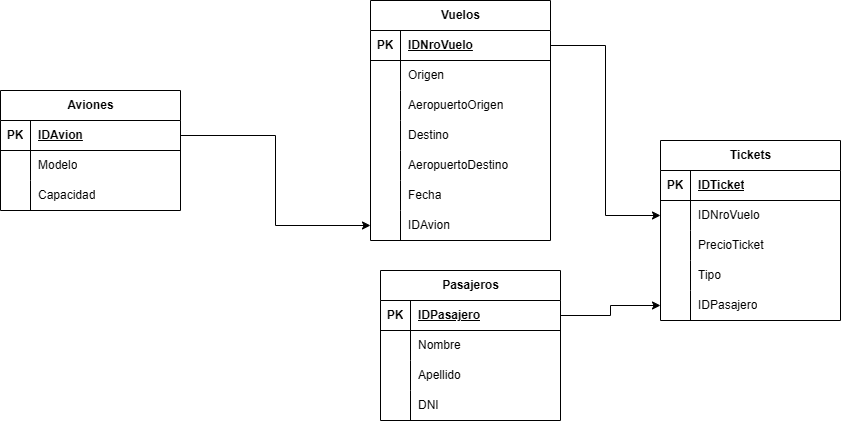

The diagram above was exported from draw.io. Its source (the exported page's mxGraphModel, read from the mxfile embedded in the PNG):
<mxGraphModel dx="1414" dy="783" grid="1" gridSize="10" guides="1" tooltips="1" connect="1" arrows="1" fold="1" page="1" pageScale="1" pageWidth="827" pageHeight="1169" math="0" shadow="0">
  <root>
    <mxCell id="0" />
    <mxCell id="1" parent="0" />
    <mxCell id="T8EwFNhix98ZKtxjRLHk-1" parent="1" style="shape=table;startSize=30;container=1;collapsible=1;childLayout=tableLayout;fixedRows=1;rowLines=0;fontStyle=1;align=center;resizeLast=1;html=1;" value="Aviones" vertex="1">
      <mxGeometry height="120" width="180" x="170" y="300" as="geometry" />
    </mxCell>
    <mxCell id="T8EwFNhix98ZKtxjRLHk-2" parent="T8EwFNhix98ZKtxjRLHk-1" style="shape=tableRow;horizontal=0;startSize=0;swimlaneHead=0;swimlaneBody=0;fillColor=none;collapsible=0;dropTarget=0;points=[[0,0.5],[1,0.5]];portConstraint=eastwest;top=0;left=0;right=0;bottom=1;" value="" vertex="1">
      <mxGeometry height="30" width="180" y="30" as="geometry" />
    </mxCell>
    <mxCell id="T8EwFNhix98ZKtxjRLHk-3" parent="T8EwFNhix98ZKtxjRLHk-2" style="shape=partialRectangle;connectable=0;fillColor=none;top=0;left=0;bottom=0;right=0;fontStyle=1;overflow=hidden;whiteSpace=wrap;html=1;" value="PK" vertex="1">
      <mxGeometry height="30" width="30" as="geometry">
        <mxRectangle height="30" width="30" as="alternateBounds" />
      </mxGeometry>
    </mxCell>
    <mxCell id="T8EwFNhix98ZKtxjRLHk-4" parent="T8EwFNhix98ZKtxjRLHk-2" style="shape=partialRectangle;connectable=0;fillColor=none;top=0;left=0;bottom=0;right=0;align=left;spacingLeft=6;fontStyle=5;overflow=hidden;whiteSpace=wrap;html=1;" value="IDAvion" vertex="1">
      <mxGeometry height="30" width="150" x="30" as="geometry">
        <mxRectangle height="30" width="150" as="alternateBounds" />
      </mxGeometry>
    </mxCell>
    <mxCell id="T8EwFNhix98ZKtxjRLHk-5" parent="T8EwFNhix98ZKtxjRLHk-1" style="shape=tableRow;horizontal=0;startSize=0;swimlaneHead=0;swimlaneBody=0;fillColor=none;collapsible=0;dropTarget=0;points=[[0,0.5],[1,0.5]];portConstraint=eastwest;top=0;left=0;right=0;bottom=0;" value="" vertex="1">
      <mxGeometry height="30" width="180" y="60" as="geometry" />
    </mxCell>
    <mxCell id="T8EwFNhix98ZKtxjRLHk-6" parent="T8EwFNhix98ZKtxjRLHk-5" style="shape=partialRectangle;connectable=0;fillColor=none;top=0;left=0;bottom=0;right=0;editable=1;overflow=hidden;whiteSpace=wrap;html=1;" value="" vertex="1">
      <mxGeometry height="30" width="30" as="geometry">
        <mxRectangle height="30" width="30" as="alternateBounds" />
      </mxGeometry>
    </mxCell>
    <mxCell id="T8EwFNhix98ZKtxjRLHk-7" parent="T8EwFNhix98ZKtxjRLHk-5" style="shape=partialRectangle;connectable=0;fillColor=none;top=0;left=0;bottom=0;right=0;align=left;spacingLeft=6;overflow=hidden;whiteSpace=wrap;html=1;" value="Modelo" vertex="1">
      <mxGeometry height="30" width="150" x="30" as="geometry">
        <mxRectangle height="30" width="150" as="alternateBounds" />
      </mxGeometry>
    </mxCell>
    <mxCell id="T8EwFNhix98ZKtxjRLHk-8" parent="T8EwFNhix98ZKtxjRLHk-1" style="shape=tableRow;horizontal=0;startSize=0;swimlaneHead=0;swimlaneBody=0;fillColor=none;collapsible=0;dropTarget=0;points=[[0,0.5],[1,0.5]];portConstraint=eastwest;top=0;left=0;right=0;bottom=0;" value="" vertex="1">
      <mxGeometry height="30" width="180" y="90" as="geometry" />
    </mxCell>
    <mxCell id="T8EwFNhix98ZKtxjRLHk-9" parent="T8EwFNhix98ZKtxjRLHk-8" style="shape=partialRectangle;connectable=0;fillColor=none;top=0;left=0;bottom=0;right=0;editable=1;overflow=hidden;whiteSpace=wrap;html=1;" value="" vertex="1">
      <mxGeometry height="30" width="30" as="geometry">
        <mxRectangle height="30" width="30" as="alternateBounds" />
      </mxGeometry>
    </mxCell>
    <mxCell id="T8EwFNhix98ZKtxjRLHk-10" parent="T8EwFNhix98ZKtxjRLHk-8" style="shape=partialRectangle;connectable=0;fillColor=none;top=0;left=0;bottom=0;right=0;align=left;spacingLeft=6;overflow=hidden;whiteSpace=wrap;html=1;" value="Capacidad" vertex="1">
      <mxGeometry height="30" width="150" x="30" as="geometry">
        <mxRectangle height="30" width="150" as="alternateBounds" />
      </mxGeometry>
    </mxCell>
    <mxCell id="T8EwFNhix98ZKtxjRLHk-11" parent="1" style="shape=table;startSize=30;container=1;collapsible=1;childLayout=tableLayout;fixedRows=1;rowLines=0;fontStyle=1;align=center;resizeLast=1;html=1;" value="Vuelos" vertex="1">
      <mxGeometry height="240" width="180" x="540" y="210" as="geometry" />
    </mxCell>
    <mxCell id="T8EwFNhix98ZKtxjRLHk-12" parent="T8EwFNhix98ZKtxjRLHk-11" style="shape=tableRow;horizontal=0;startSize=0;swimlaneHead=0;swimlaneBody=0;fillColor=none;collapsible=0;dropTarget=0;points=[[0,0.5],[1,0.5]];portConstraint=eastwest;top=0;left=0;right=0;bottom=1;" value="" vertex="1">
      <mxGeometry height="30" width="180" y="30" as="geometry" />
    </mxCell>
    <mxCell id="T8EwFNhix98ZKtxjRLHk-13" parent="T8EwFNhix98ZKtxjRLHk-12" style="shape=partialRectangle;connectable=0;fillColor=none;top=0;left=0;bottom=0;right=0;fontStyle=1;overflow=hidden;whiteSpace=wrap;html=1;" value="PK" vertex="1">
      <mxGeometry height="30" width="30" as="geometry">
        <mxRectangle height="30" width="30" as="alternateBounds" />
      </mxGeometry>
    </mxCell>
    <mxCell id="T8EwFNhix98ZKtxjRLHk-14" parent="T8EwFNhix98ZKtxjRLHk-12" style="shape=partialRectangle;connectable=0;fillColor=none;top=0;left=0;bottom=0;right=0;align=left;spacingLeft=6;fontStyle=5;overflow=hidden;whiteSpace=wrap;html=1;" value="IDNroVuelo" vertex="1">
      <mxGeometry height="30" width="150" x="30" as="geometry">
        <mxRectangle height="30" width="150" as="alternateBounds" />
      </mxGeometry>
    </mxCell>
    <mxCell id="T8EwFNhix98ZKtxjRLHk-15" parent="T8EwFNhix98ZKtxjRLHk-11" style="shape=tableRow;horizontal=0;startSize=0;swimlaneHead=0;swimlaneBody=0;fillColor=none;collapsible=0;dropTarget=0;points=[[0,0.5],[1,0.5]];portConstraint=eastwest;top=0;left=0;right=0;bottom=0;" value="" vertex="1">
      <mxGeometry height="30" width="180" y="60" as="geometry" />
    </mxCell>
    <mxCell id="T8EwFNhix98ZKtxjRLHk-16" parent="T8EwFNhix98ZKtxjRLHk-15" style="shape=partialRectangle;connectable=0;fillColor=none;top=0;left=0;bottom=0;right=0;editable=1;overflow=hidden;whiteSpace=wrap;html=1;" value="" vertex="1">
      <mxGeometry height="30" width="30" as="geometry">
        <mxRectangle height="30" width="30" as="alternateBounds" />
      </mxGeometry>
    </mxCell>
    <mxCell id="T8EwFNhix98ZKtxjRLHk-17" parent="T8EwFNhix98ZKtxjRLHk-15" style="shape=partialRectangle;connectable=0;fillColor=none;top=0;left=0;bottom=0;right=0;align=left;spacingLeft=6;overflow=hidden;whiteSpace=wrap;html=1;" value="Origen" vertex="1">
      <mxGeometry height="30" width="150" x="30" as="geometry">
        <mxRectangle height="30" width="150" as="alternateBounds" />
      </mxGeometry>
    </mxCell>
    <mxCell id="T8EwFNhix98ZKtxjRLHk-59" parent="T8EwFNhix98ZKtxjRLHk-11" style="shape=tableRow;horizontal=0;startSize=0;swimlaneHead=0;swimlaneBody=0;fillColor=none;collapsible=0;dropTarget=0;points=[[0,0.5],[1,0.5]];portConstraint=eastwest;top=0;left=0;right=0;bottom=0;" value="" vertex="1">
      <mxGeometry height="30" width="180" y="90" as="geometry" />
    </mxCell>
    <mxCell id="T8EwFNhix98ZKtxjRLHk-60" parent="T8EwFNhix98ZKtxjRLHk-59" style="shape=partialRectangle;connectable=0;fillColor=none;top=0;left=0;bottom=0;right=0;editable=1;overflow=hidden;whiteSpace=wrap;html=1;" value="" vertex="1">
      <mxGeometry height="30" width="30" as="geometry">
        <mxRectangle height="30" width="30" as="alternateBounds" />
      </mxGeometry>
    </mxCell>
    <mxCell id="T8EwFNhix98ZKtxjRLHk-61" parent="T8EwFNhix98ZKtxjRLHk-59" style="shape=partialRectangle;connectable=0;fillColor=none;top=0;left=0;bottom=0;right=0;align=left;spacingLeft=6;overflow=hidden;whiteSpace=wrap;html=1;" value="AeropuertoOrigen" vertex="1">
      <mxGeometry height="30" width="150" x="30" as="geometry">
        <mxRectangle height="30" width="150" as="alternateBounds" />
      </mxGeometry>
    </mxCell>
    <mxCell id="T8EwFNhix98ZKtxjRLHk-18" parent="T8EwFNhix98ZKtxjRLHk-11" style="shape=tableRow;horizontal=0;startSize=0;swimlaneHead=0;swimlaneBody=0;fillColor=none;collapsible=0;dropTarget=0;points=[[0,0.5],[1,0.5]];portConstraint=eastwest;top=0;left=0;right=0;bottom=0;" value="" vertex="1">
      <mxGeometry height="30" width="180" y="120" as="geometry" />
    </mxCell>
    <mxCell id="T8EwFNhix98ZKtxjRLHk-19" parent="T8EwFNhix98ZKtxjRLHk-18" style="shape=partialRectangle;connectable=0;fillColor=none;top=0;left=0;bottom=0;right=0;editable=1;overflow=hidden;whiteSpace=wrap;html=1;" value="" vertex="1">
      <mxGeometry height="30" width="30" as="geometry">
        <mxRectangle height="30" width="30" as="alternateBounds" />
      </mxGeometry>
    </mxCell>
    <mxCell id="T8EwFNhix98ZKtxjRLHk-20" parent="T8EwFNhix98ZKtxjRLHk-18" style="shape=partialRectangle;connectable=0;fillColor=none;top=0;left=0;bottom=0;right=0;align=left;spacingLeft=6;overflow=hidden;whiteSpace=wrap;html=1;" value="Destino" vertex="1">
      <mxGeometry height="30" width="150" x="30" as="geometry">
        <mxRectangle height="30" width="150" as="alternateBounds" />
      </mxGeometry>
    </mxCell>
    <mxCell id="T8EwFNhix98ZKtxjRLHk-62" parent="T8EwFNhix98ZKtxjRLHk-11" style="shape=tableRow;horizontal=0;startSize=0;swimlaneHead=0;swimlaneBody=0;fillColor=none;collapsible=0;dropTarget=0;points=[[0,0.5],[1,0.5]];portConstraint=eastwest;top=0;left=0;right=0;bottom=0;" value="" vertex="1">
      <mxGeometry height="30" width="180" y="150" as="geometry" />
    </mxCell>
    <mxCell id="T8EwFNhix98ZKtxjRLHk-63" parent="T8EwFNhix98ZKtxjRLHk-62" style="shape=partialRectangle;connectable=0;fillColor=none;top=0;left=0;bottom=0;right=0;editable=1;overflow=hidden;whiteSpace=wrap;html=1;" value="" vertex="1">
      <mxGeometry height="30" width="30" as="geometry">
        <mxRectangle height="30" width="30" as="alternateBounds" />
      </mxGeometry>
    </mxCell>
    <mxCell id="T8EwFNhix98ZKtxjRLHk-64" parent="T8EwFNhix98ZKtxjRLHk-62" style="shape=partialRectangle;connectable=0;fillColor=none;top=0;left=0;bottom=0;right=0;align=left;spacingLeft=6;overflow=hidden;whiteSpace=wrap;html=1;" value="AeropuertoDestino" vertex="1">
      <mxGeometry height="30" width="150" x="30" as="geometry">
        <mxRectangle height="30" width="150" as="alternateBounds" />
      </mxGeometry>
    </mxCell>
    <mxCell id="T8EwFNhix98ZKtxjRLHk-21" parent="T8EwFNhix98ZKtxjRLHk-11" style="shape=tableRow;horizontal=0;startSize=0;swimlaneHead=0;swimlaneBody=0;fillColor=none;collapsible=0;dropTarget=0;points=[[0,0.5],[1,0.5]];portConstraint=eastwest;top=0;left=0;right=0;bottom=0;" value="" vertex="1">
      <mxGeometry height="30" width="180" y="180" as="geometry" />
    </mxCell>
    <mxCell id="T8EwFNhix98ZKtxjRLHk-22" parent="T8EwFNhix98ZKtxjRLHk-21" style="shape=partialRectangle;connectable=0;fillColor=none;top=0;left=0;bottom=0;right=0;editable=1;overflow=hidden;whiteSpace=wrap;html=1;" value="" vertex="1">
      <mxGeometry height="30" width="30" as="geometry">
        <mxRectangle height="30" width="30" as="alternateBounds" />
      </mxGeometry>
    </mxCell>
    <mxCell id="T8EwFNhix98ZKtxjRLHk-23" parent="T8EwFNhix98ZKtxjRLHk-21" style="shape=partialRectangle;connectable=0;fillColor=none;top=0;left=0;bottom=0;right=0;align=left;spacingLeft=6;overflow=hidden;whiteSpace=wrap;html=1;" value="Fecha" vertex="1">
      <mxGeometry height="30" width="150" x="30" as="geometry">
        <mxRectangle height="30" width="150" as="alternateBounds" />
      </mxGeometry>
    </mxCell>
    <mxCell id="T8EwFNhix98ZKtxjRLHk-24" parent="T8EwFNhix98ZKtxjRLHk-11" style="shape=tableRow;horizontal=0;startSize=0;swimlaneHead=0;swimlaneBody=0;fillColor=none;collapsible=0;dropTarget=0;points=[[0,0.5],[1,0.5]];portConstraint=eastwest;top=0;left=0;right=0;bottom=0;" value="" vertex="1">
      <mxGeometry height="30" width="180" y="210" as="geometry" />
    </mxCell>
    <mxCell id="T8EwFNhix98ZKtxjRLHk-25" parent="T8EwFNhix98ZKtxjRLHk-24" style="shape=partialRectangle;connectable=0;fillColor=none;top=0;left=0;bottom=0;right=0;editable=1;overflow=hidden;whiteSpace=wrap;html=1;" value="" vertex="1">
      <mxGeometry height="30" width="30" as="geometry">
        <mxRectangle height="30" width="30" as="alternateBounds" />
      </mxGeometry>
    </mxCell>
    <mxCell id="T8EwFNhix98ZKtxjRLHk-26" parent="T8EwFNhix98ZKtxjRLHk-24" style="shape=partialRectangle;connectable=0;fillColor=none;top=0;left=0;bottom=0;right=0;align=left;spacingLeft=6;overflow=hidden;whiteSpace=wrap;html=1;" value="IDAvion" vertex="1">
      <mxGeometry height="30" width="150" x="30" as="geometry">
        <mxRectangle height="30" width="150" as="alternateBounds" />
      </mxGeometry>
    </mxCell>
    <mxCell id="T8EwFNhix98ZKtxjRLHk-27" parent="1" style="shape=table;startSize=30;container=1;collapsible=1;childLayout=tableLayout;fixedRows=1;rowLines=0;fontStyle=1;align=center;resizeLast=1;html=1;" value="Tickets" vertex="1">
      <mxGeometry height="180" width="180" x="830" y="350" as="geometry" />
    </mxCell>
    <mxCell id="T8EwFNhix98ZKtxjRLHk-28" parent="T8EwFNhix98ZKtxjRLHk-27" style="shape=tableRow;horizontal=0;startSize=0;swimlaneHead=0;swimlaneBody=0;fillColor=none;collapsible=0;dropTarget=0;points=[[0,0.5],[1,0.5]];portConstraint=eastwest;top=0;left=0;right=0;bottom=1;" value="" vertex="1">
      <mxGeometry height="30" width="180" y="30" as="geometry" />
    </mxCell>
    <mxCell id="T8EwFNhix98ZKtxjRLHk-29" parent="T8EwFNhix98ZKtxjRLHk-28" style="shape=partialRectangle;connectable=0;fillColor=none;top=0;left=0;bottom=0;right=0;fontStyle=1;overflow=hidden;whiteSpace=wrap;html=1;" value="PK" vertex="1">
      <mxGeometry height="30" width="30" as="geometry">
        <mxRectangle height="30" width="30" as="alternateBounds" />
      </mxGeometry>
    </mxCell>
    <mxCell id="T8EwFNhix98ZKtxjRLHk-30" parent="T8EwFNhix98ZKtxjRLHk-28" style="shape=partialRectangle;connectable=0;fillColor=none;top=0;left=0;bottom=0;right=0;align=left;spacingLeft=6;fontStyle=5;overflow=hidden;whiteSpace=wrap;html=1;" value="IDTicket" vertex="1">
      <mxGeometry height="30" width="150" x="30" as="geometry">
        <mxRectangle height="30" width="150" as="alternateBounds" />
      </mxGeometry>
    </mxCell>
    <mxCell id="T8EwFNhix98ZKtxjRLHk-31" parent="T8EwFNhix98ZKtxjRLHk-27" style="shape=tableRow;horizontal=0;startSize=0;swimlaneHead=0;swimlaneBody=0;fillColor=none;collapsible=0;dropTarget=0;points=[[0,0.5],[1,0.5]];portConstraint=eastwest;top=0;left=0;right=0;bottom=0;" value="" vertex="1">
      <mxGeometry height="30" width="180" y="60" as="geometry" />
    </mxCell>
    <mxCell id="T8EwFNhix98ZKtxjRLHk-32" parent="T8EwFNhix98ZKtxjRLHk-31" style="shape=partialRectangle;connectable=0;fillColor=none;top=0;left=0;bottom=0;right=0;editable=1;overflow=hidden;whiteSpace=wrap;html=1;" value="" vertex="1">
      <mxGeometry height="30" width="30" as="geometry">
        <mxRectangle height="30" width="30" as="alternateBounds" />
      </mxGeometry>
    </mxCell>
    <mxCell id="T8EwFNhix98ZKtxjRLHk-33" parent="T8EwFNhix98ZKtxjRLHk-31" style="shape=partialRectangle;connectable=0;fillColor=none;top=0;left=0;bottom=0;right=0;align=left;spacingLeft=6;overflow=hidden;whiteSpace=wrap;html=1;" value="IDNroVuelo" vertex="1">
      <mxGeometry height="30" width="150" x="30" as="geometry">
        <mxRectangle height="30" width="150" as="alternateBounds" />
      </mxGeometry>
    </mxCell>
    <mxCell id="T8EwFNhix98ZKtxjRLHk-34" parent="T8EwFNhix98ZKtxjRLHk-27" style="shape=tableRow;horizontal=0;startSize=0;swimlaneHead=0;swimlaneBody=0;fillColor=none;collapsible=0;dropTarget=0;points=[[0,0.5],[1,0.5]];portConstraint=eastwest;top=0;left=0;right=0;bottom=0;" value="" vertex="1">
      <mxGeometry height="30" width="180" y="90" as="geometry" />
    </mxCell>
    <mxCell id="T8EwFNhix98ZKtxjRLHk-35" parent="T8EwFNhix98ZKtxjRLHk-34" style="shape=partialRectangle;connectable=0;fillColor=none;top=0;left=0;bottom=0;right=0;editable=1;overflow=hidden;whiteSpace=wrap;html=1;" value="" vertex="1">
      <mxGeometry height="30" width="30" as="geometry">
        <mxRectangle height="30" width="30" as="alternateBounds" />
      </mxGeometry>
    </mxCell>
    <mxCell id="T8EwFNhix98ZKtxjRLHk-36" parent="T8EwFNhix98ZKtxjRLHk-34" style="shape=partialRectangle;connectable=0;fillColor=none;top=0;left=0;bottom=0;right=0;align=left;spacingLeft=6;overflow=hidden;whiteSpace=wrap;html=1;" value="PrecioTicket" vertex="1">
      <mxGeometry height="30" width="150" x="30" as="geometry">
        <mxRectangle height="30" width="150" as="alternateBounds" />
      </mxGeometry>
    </mxCell>
    <mxCell id="T8EwFNhix98ZKtxjRLHk-37" parent="T8EwFNhix98ZKtxjRLHk-27" style="shape=tableRow;horizontal=0;startSize=0;swimlaneHead=0;swimlaneBody=0;fillColor=none;collapsible=0;dropTarget=0;points=[[0,0.5],[1,0.5]];portConstraint=eastwest;top=0;left=0;right=0;bottom=0;" value="" vertex="1">
      <mxGeometry height="30" width="180" y="120" as="geometry" />
    </mxCell>
    <mxCell id="T8EwFNhix98ZKtxjRLHk-38" parent="T8EwFNhix98ZKtxjRLHk-37" style="shape=partialRectangle;connectable=0;fillColor=none;top=0;left=0;bottom=0;right=0;editable=1;overflow=hidden;whiteSpace=wrap;html=1;" value="" vertex="1">
      <mxGeometry height="30" width="30" as="geometry">
        <mxRectangle height="30" width="30" as="alternateBounds" />
      </mxGeometry>
    </mxCell>
    <mxCell id="T8EwFNhix98ZKtxjRLHk-39" parent="T8EwFNhix98ZKtxjRLHk-37" style="shape=partialRectangle;connectable=0;fillColor=none;top=0;left=0;bottom=0;right=0;align=left;spacingLeft=6;overflow=hidden;whiteSpace=wrap;html=1;" value="Tipo" vertex="1">
      <mxGeometry height="30" width="150" x="30" as="geometry">
        <mxRectangle height="30" width="150" as="alternateBounds" />
      </mxGeometry>
    </mxCell>
    <mxCell id="T8EwFNhix98ZKtxjRLHk-40" parent="T8EwFNhix98ZKtxjRLHk-27" style="shape=tableRow;horizontal=0;startSize=0;swimlaneHead=0;swimlaneBody=0;fillColor=none;collapsible=0;dropTarget=0;points=[[0,0.5],[1,0.5]];portConstraint=eastwest;top=0;left=0;right=0;bottom=0;" value="" vertex="1">
      <mxGeometry height="30" width="180" y="150" as="geometry" />
    </mxCell>
    <mxCell id="T8EwFNhix98ZKtxjRLHk-41" parent="T8EwFNhix98ZKtxjRLHk-40" style="shape=partialRectangle;connectable=0;fillColor=none;top=0;left=0;bottom=0;right=0;editable=1;overflow=hidden;whiteSpace=wrap;html=1;" value="" vertex="1">
      <mxGeometry height="30" width="30" as="geometry">
        <mxRectangle height="30" width="30" as="alternateBounds" />
      </mxGeometry>
    </mxCell>
    <mxCell id="T8EwFNhix98ZKtxjRLHk-42" parent="T8EwFNhix98ZKtxjRLHk-40" style="shape=partialRectangle;connectable=0;fillColor=none;top=0;left=0;bottom=0;right=0;align=left;spacingLeft=6;overflow=hidden;whiteSpace=wrap;html=1;" value="IDPasajero" vertex="1">
      <mxGeometry height="30" width="150" x="30" as="geometry">
        <mxRectangle height="30" width="150" as="alternateBounds" />
      </mxGeometry>
    </mxCell>
    <mxCell id="T8EwFNhix98ZKtxjRLHk-43" parent="1" style="shape=table;startSize=30;container=1;collapsible=1;childLayout=tableLayout;fixedRows=1;rowLines=0;fontStyle=1;align=center;resizeLast=1;html=1;" value="Pasajeros" vertex="1">
      <mxGeometry height="150" width="180" x="550" y="480" as="geometry" />
    </mxCell>
    <mxCell id="T8EwFNhix98ZKtxjRLHk-44" parent="T8EwFNhix98ZKtxjRLHk-43" style="shape=tableRow;horizontal=0;startSize=0;swimlaneHead=0;swimlaneBody=0;fillColor=none;collapsible=0;dropTarget=0;points=[[0,0.5],[1,0.5]];portConstraint=eastwest;top=0;left=0;right=0;bottom=1;" value="" vertex="1">
      <mxGeometry height="30" width="180" y="30" as="geometry" />
    </mxCell>
    <mxCell id="T8EwFNhix98ZKtxjRLHk-45" parent="T8EwFNhix98ZKtxjRLHk-44" style="shape=partialRectangle;connectable=0;fillColor=none;top=0;left=0;bottom=0;right=0;fontStyle=1;overflow=hidden;whiteSpace=wrap;html=1;" value="PK" vertex="1">
      <mxGeometry height="30" width="30" as="geometry">
        <mxRectangle height="30" width="30" as="alternateBounds" />
      </mxGeometry>
    </mxCell>
    <mxCell id="T8EwFNhix98ZKtxjRLHk-46" parent="T8EwFNhix98ZKtxjRLHk-44" style="shape=partialRectangle;connectable=0;fillColor=none;top=0;left=0;bottom=0;right=0;align=left;spacingLeft=6;fontStyle=5;overflow=hidden;whiteSpace=wrap;html=1;" value="IDPasajero" vertex="1">
      <mxGeometry height="30" width="150" x="30" as="geometry">
        <mxRectangle height="30" width="150" as="alternateBounds" />
      </mxGeometry>
    </mxCell>
    <mxCell id="T8EwFNhix98ZKtxjRLHk-47" parent="T8EwFNhix98ZKtxjRLHk-43" style="shape=tableRow;horizontal=0;startSize=0;swimlaneHead=0;swimlaneBody=0;fillColor=none;collapsible=0;dropTarget=0;points=[[0,0.5],[1,0.5]];portConstraint=eastwest;top=0;left=0;right=0;bottom=0;" value="" vertex="1">
      <mxGeometry height="30" width="180" y="60" as="geometry" />
    </mxCell>
    <mxCell id="T8EwFNhix98ZKtxjRLHk-48" parent="T8EwFNhix98ZKtxjRLHk-47" style="shape=partialRectangle;connectable=0;fillColor=none;top=0;left=0;bottom=0;right=0;editable=1;overflow=hidden;whiteSpace=wrap;html=1;" value="" vertex="1">
      <mxGeometry height="30" width="30" as="geometry">
        <mxRectangle height="30" width="30" as="alternateBounds" />
      </mxGeometry>
    </mxCell>
    <mxCell id="T8EwFNhix98ZKtxjRLHk-49" parent="T8EwFNhix98ZKtxjRLHk-47" style="shape=partialRectangle;connectable=0;fillColor=none;top=0;left=0;bottom=0;right=0;align=left;spacingLeft=6;overflow=hidden;whiteSpace=wrap;html=1;" value="Nombre" vertex="1">
      <mxGeometry height="30" width="150" x="30" as="geometry">
        <mxRectangle height="30" width="150" as="alternateBounds" />
      </mxGeometry>
    </mxCell>
    <mxCell id="T8EwFNhix98ZKtxjRLHk-50" parent="T8EwFNhix98ZKtxjRLHk-43" style="shape=tableRow;horizontal=0;startSize=0;swimlaneHead=0;swimlaneBody=0;fillColor=none;collapsible=0;dropTarget=0;points=[[0,0.5],[1,0.5]];portConstraint=eastwest;top=0;left=0;right=0;bottom=0;" value="" vertex="1">
      <mxGeometry height="30" width="180" y="90" as="geometry" />
    </mxCell>
    <mxCell id="T8EwFNhix98ZKtxjRLHk-51" parent="T8EwFNhix98ZKtxjRLHk-50" style="shape=partialRectangle;connectable=0;fillColor=none;top=0;left=0;bottom=0;right=0;editable=1;overflow=hidden;whiteSpace=wrap;html=1;" value="" vertex="1">
      <mxGeometry height="30" width="30" as="geometry">
        <mxRectangle height="30" width="30" as="alternateBounds" />
      </mxGeometry>
    </mxCell>
    <mxCell id="T8EwFNhix98ZKtxjRLHk-52" parent="T8EwFNhix98ZKtxjRLHk-50" style="shape=partialRectangle;connectable=0;fillColor=none;top=0;left=0;bottom=0;right=0;align=left;spacingLeft=6;overflow=hidden;whiteSpace=wrap;html=1;" value="Apellido" vertex="1">
      <mxGeometry height="30" width="150" x="30" as="geometry">
        <mxRectangle height="30" width="150" as="alternateBounds" />
      </mxGeometry>
    </mxCell>
    <mxCell id="T8EwFNhix98ZKtxjRLHk-53" parent="T8EwFNhix98ZKtxjRLHk-43" style="shape=tableRow;horizontal=0;startSize=0;swimlaneHead=0;swimlaneBody=0;fillColor=none;collapsible=0;dropTarget=0;points=[[0,0.5],[1,0.5]];portConstraint=eastwest;top=0;left=0;right=0;bottom=0;" value="" vertex="1">
      <mxGeometry height="30" width="180" y="120" as="geometry" />
    </mxCell>
    <mxCell id="T8EwFNhix98ZKtxjRLHk-54" parent="T8EwFNhix98ZKtxjRLHk-53" style="shape=partialRectangle;connectable=0;fillColor=none;top=0;left=0;bottom=0;right=0;editable=1;overflow=hidden;whiteSpace=wrap;html=1;" value="" vertex="1">
      <mxGeometry height="30" width="30" as="geometry">
        <mxRectangle height="30" width="30" as="alternateBounds" />
      </mxGeometry>
    </mxCell>
    <mxCell id="T8EwFNhix98ZKtxjRLHk-55" parent="T8EwFNhix98ZKtxjRLHk-53" style="shape=partialRectangle;connectable=0;fillColor=none;top=0;left=0;bottom=0;right=0;align=left;spacingLeft=6;overflow=hidden;whiteSpace=wrap;html=1;" value="DNI" vertex="1">
      <mxGeometry height="30" width="150" x="30" as="geometry">
        <mxRectangle height="30" width="150" as="alternateBounds" />
      </mxGeometry>
    </mxCell>
    <mxCell id="T8EwFNhix98ZKtxjRLHk-56" edge="1" parent="1" source="T8EwFNhix98ZKtxjRLHk-2" style="edgeStyle=orthogonalEdgeStyle;rounded=0;orthogonalLoop=1;jettySize=auto;html=1;exitX=1;exitY=0.5;exitDx=0;exitDy=0;entryX=0;entryY=0.5;entryDx=0;entryDy=0;" target="T8EwFNhix98ZKtxjRLHk-24">
      <mxGeometry relative="1" as="geometry" />
    </mxCell>
    <mxCell id="T8EwFNhix98ZKtxjRLHk-57" edge="1" parent="1" source="T8EwFNhix98ZKtxjRLHk-12" style="edgeStyle=orthogonalEdgeStyle;rounded=0;orthogonalLoop=1;jettySize=auto;html=1;exitX=1;exitY=0.5;exitDx=0;exitDy=0;entryX=0;entryY=0.5;entryDx=0;entryDy=0;" target="T8EwFNhix98ZKtxjRLHk-31">
      <mxGeometry relative="1" as="geometry" />
    </mxCell>
    <mxCell id="T8EwFNhix98ZKtxjRLHk-58" edge="1" parent="1" source="T8EwFNhix98ZKtxjRLHk-44" style="edgeStyle=orthogonalEdgeStyle;rounded=0;orthogonalLoop=1;jettySize=auto;html=1;exitX=1;exitY=0.5;exitDx=0;exitDy=0;entryX=0;entryY=0.5;entryDx=0;entryDy=0;" target="T8EwFNhix98ZKtxjRLHk-40">
      <mxGeometry relative="1" as="geometry" />
    </mxCell>
  </root>
</mxGraphModel>